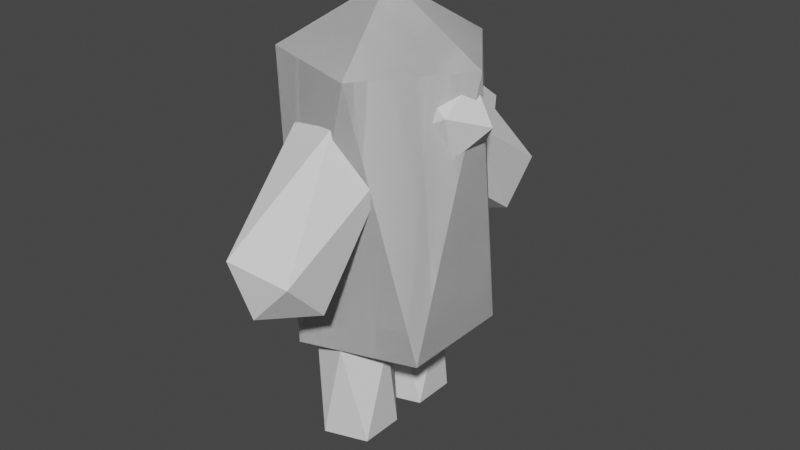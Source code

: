 # Source: Boss.blend  (saved by Blender 2.91.10; exported with 4.5.12 LTS)
import bpy
from mathutils import Matrix  # noqa: F401  (used for matrix-valued properties, if any)

bpy.ops.wm.read_factory_settings(use_empty=True)
scene = bpy.context.scene
scene.name = 'Scene'

# ---- collections
col_collection = bpy.data.collections.new('Collection'); scene.collection.children.link(col_collection)
col_collection_2 = bpy.data.collections.new('Collection 2'); scene.collection.children.link(col_collection_2)

# ---- world
world_world = bpy.data.worlds.new('World'); scene.world = world_world
world_world.use_nodes = True; world_world.node_tree.nodes.clear()
_N = world_world.node_tree.nodes; _L = world_world.node_tree.links
n0 = _N.new('ShaderNodeOutputWorld'); n0.name = 'World Output'; n0.location = (300, 300)
n1 = _N.new('ShaderNodeBackground'); n1.name = 'Background'; n1.location = (10, 300)
n1.inputs[0].default_value = (0.05088, 0.05088, 0.05088, 1.0)
_L.new(n1.outputs[0], n0.inputs[0])
n0.is_active_output = True
world_world.color = (0.05088, 0.05088, 0.05088)
world_world.use_sun_shadow = False
world_world.sun_shadow_jitter_overblur = 0.0

# ---- meshes
me_icosphere_001 = bpy.data.meshes.new('Icosphere.001')
me_icosphere_001.from_pydata([(0.0, 0.0, -1.0), (0.7236, -0.5257, -0.4472), (-0.2764, -0.8506, -0.4472), (-0.8944, 0.0, -0.4472), (-0.2764, 0.8506, -0.4472), (0.7236, 0.5257, -0.4472), (0.2764, -0.8506, 0.4472), (-0.7236, -0.5257, 0.4472), (-0.7236, 0.5257, 0.4472), (0.2764, 0.8506, 0.4472), (0.8944, 0.0, 0.4472), (0.0, 0.0, 1.0)], [], [(0, 1, 2), (1, 0, 5), (0, 2, 3), (0, 3, 4), (0, 4, 5), (1, 5, 10), (2, 1, 6), (3, 2, 7), (4, 3, 8), (5, 4, 9), (1, 10, 6), (2, 6, 7), (3, 7, 8), (4, 8, 9), (5, 9, 10), (6, 10, 11), (7, 6, 11), (8, 7, 11), (9, 8, 11), (10, 9, 11)])
_uv = me_icosphere_001.uv_layers.new(name='UVMap')
_uv.uv.foreach_set('vector', [0.8182, 0.0, 0.7273, 0.1575, 0.9091, 0.1575, 0.7273, 0.1575, 0.6364, 0.0, 0.5455, 0.1575, 0.09091, 0.0, 0.0, 0.1575, 0.1818, 0.1575, 0.2727, 0.0, 0.1818, 0.1575, 0.3636, 0.1575, 0.4545, 0.0, 0.3636, 0.1575, 0.5455, 0.1575, 0.7273, 0.1575, 0.5455, 0.1575, 0.6364, 0.3149, 0.9091, 0.1575, 0.7273, 0.1575, 0.8182, 0.3149, 0.1818, 0.1575, 0.0, 0.1575, 0.09091, 0.3149, 0.3636, 0.1575, 0.1818, 0.1575, 0.2727, 0.3149, 0.5455, 0.1575, 0.3636, 0.1575, 0.4545, 0.3149, 0.7273, 0.1575, 0.6364, 0.3149, 0.8182, 0.3149, 0.9091, 0.1575, 0.8182, 0.3149, 1.0, 0.3149, 0.1818, 0.1575, 0.09091, 0.3149, 0.2727, 0.3149, 0.3636, 0.1575, 0.2727, 0.3149, 0.4545, 0.3149, 0.5455, 0.1575, 0.4545, 0.3149, 0.6364, 0.3149, 0.8182, 0.3149, 0.6364, 0.3149, 0.7273, 0.4724, 1.0, 0.3149, 0.8182, 0.3149, 0.9091, 0.4724, 0.2727, 0.3149, 0.09091, 0.3149, 0.1818, 0.4724, 0.4545, 0.3149, 0.2727, 0.3149, 0.3636, 0.4724, 0.6364, 0.3149, 0.4545, 0.3149, 0.5455, 0.4724])
me_icosphere_001.use_remesh_fix_poles = True
me_icosphere_001.use_remesh_preserve_attributes = False
me_icosphere_001.use_mirror_vertex_groups = False
me_icosphere_001.update()
me_icosphere = bpy.data.meshes.new('Icosphere')
me_icosphere.from_pydata([(-5.184e-09, 3.087e-08, 0.4435), (0.4634, -0.3367, 0.7975), (-0.177, -0.5448, 0.7975), (-0.5728, 3.087e-08, 0.7975), (-0.177, 0.5448, 0.7975), (0.4634, 0.3367, 0.7975), (0.177, -0.5448, 2.341), (-0.4634, -0.3367, 2.341), (-0.4634, 0.3367, 2.341), (0.177, 0.5448, 2.341), (0.5728, 3.087e-08, 2.341), (-5.184e-09, 3.087e-08, 0.4435), (0.5728, 3.087e-08, 2.341), (0.177, -0.5448, 2.341), (-0.4634, -0.3367, 2.341), (-0.4634, 0.3367, 2.341), (0.177, 0.5448, 2.341), (-5.184e-09, 3.087e-08, 2.695), (0.4634, -0.3367, 0.7975), (-0.177, -0.5448, 0.7975), (-0.5728, 3.087e-08, 0.7975), (-0.177, 0.5448, 0.7975), (0.4634, 0.3367, 0.7975), (0.177, -0.5448, 2.341), (-0.4634, -0.3367, 2.341), (-0.4634, 0.3367, 2.341), (0.177, 0.5448, 2.341), (0.5728, 3.087e-08, 2.341), (0.5728, 3.087e-08, 2.341), (0.177, -0.5448, 2.341), (-0.4634, -0.3367, 2.341), (-0.4634, 0.3367, 2.341), (0.177, 0.5448, 2.341), (-5.184e-09, 3.087e-08, 2.695), (-9.677e-08, 0.2071, 2.022), (0.08912, 0.5263, 2.093), (-0.2333, 0.453, 2.018), (-0.2333, 0.2158, 1.776), (0.08912, 0.1425, 1.701), (0.2884, 0.3344, 1.897), (0.2884, 0.3344, 1.897), (0.08912, 0.5263, 2.093), (-0.2333, 0.453, 2.018), (-0.2333, 0.2158, 1.776), (0.08912, 0.1425, 1.701), (0.2333, 1.008, 1.474), (-0.08912, 1.082, 1.549), (-0.2884, 0.8898, 1.353), (-0.08912, 0.6978, 1.157), (0.2333, 0.7711, 1.232), (-9.677e-08, 1.017, 1.229), (-0.04375, 0.2342, 0.9065), (0.02445, 0.4441, 0.7701), (-0.2223, 0.3639, 0.7701), (-0.2223, 0.1044, 0.7701), (0.02445, 0.02426, 0.7701), (0.177, 0.2342, 0.7701), (0.177, 0.2342, 0.7701), (0.02445, 0.4441, 0.7701), (-0.2223, 0.3639, 0.7701), (-0.2223, 0.1044, 0.7701), (0.02445, 0.02426, 0.7701), (0.1348, 0.3639, 0.1752), (-0.112, 0.4441, 0.1752), (-0.2645, 0.2342, 0.1752), (-0.112, 0.02426, 0.1752), (0.1348, 0.1044, 0.1752), (-0.04375, 0.2342, 0.03882), (-5.184e-09, 3.087e-08, 0.4435), (0.4634, -0.3367, 0.7975), (-0.177, -0.5448, 0.7975), (-0.5728, 3.087e-08, 0.7975), (-0.177, 0.5448, 0.7975), (0.4634, 0.3367, 0.7975), (0.177, -0.5448, 2.341), (-0.4634, -0.3367, 2.341), (-0.4634, 0.3367, 2.341), (0.177, 0.5448, 2.341), (0.5728, 3.087e-08, 2.341), (0.5728, 3.087e-08, 2.341), (0.177, -0.5448, 2.341), (-0.4634, -0.3367, 2.341), (-0.4634, 0.3367, 2.341), (0.177, 0.5448, 2.341), (-5.184e-09, 3.087e-08, 2.695)], [], [(0, 1, 2), (1, 0, 5), (0, 2, 3), (0, 3, 4), (0, 4, 5), (1, 5, 10), (2, 1, 6), (3, 2, 7), (4, 3, 8), (5, 4, 9), (1, 10, 6), (2, 6, 7), (3, 7, 8), (4, 8, 9), (5, 9, 10), (7, 6, 13, 14), (9, 8, 15, 16), (6, 10, 12, 13), (8, 7, 14, 15), (10, 9, 16, 12), (13, 12, 17), (14, 13, 17), (15, 14, 17), (16, 15, 17), (12, 16, 17), (11, 18, 19), (18, 11, 22), (11, 19, 20), (11, 20, 21), (11, 21, 22), (18, 22, 27), (19, 18, 23), (20, 19, 24), (21, 20, 25), (22, 21, 26), (18, 27, 23), (19, 23, 24), (20, 24, 25), (21, 25, 26), (22, 26, 27), (24, 23, 29, 30), (26, 25, 31, 32), (23, 27, 28, 29), (25, 24, 30, 31), (27, 26, 32, 28), (29, 28, 33), (30, 29, 33), (31, 30, 33), (32, 31, 33), (28, 32, 33), (39, 35, 34), (35, 36, 34), (36, 37, 34), (37, 38, 34), (38, 39, 34), (40, 41, 35, 39), (42, 43, 37, 36), (44, 40, 39, 38), (41, 42, 36, 35), (43, 44, 38, 37), (45, 41, 40), (46, 42, 41), (47, 43, 42), (48, 44, 43), (49, 40, 44), (45, 46, 41), (46, 47, 42), (47, 48, 43), (48, 49, 44), (49, 45, 40), (50, 46, 45), (50, 47, 46), (50, 48, 47), (49, 50, 45), (50, 49, 48), (52, 53, 51), (54, 55, 51), (53, 54, 51), (56, 52, 51), (61, 57, 56, 55), (59, 60, 54, 53), (57, 58, 52, 56), (55, 56, 51), (65, 61, 60), (64, 60, 59), (58, 59, 53, 52), (63, 59, 58), (66, 57, 61), (60, 61, 55, 54), (62, 58, 57), (65, 66, 61), (62, 63, 58), (64, 65, 60), (66, 62, 57), (63, 64, 59), (66, 67, 62), (67, 63, 62), (67, 66, 65), (67, 65, 64), (67, 64, 63), (68, 69, 70), (69, 68, 73), (68, 70, 71), (68, 71, 72), (68, 72, 73), (69, 73, 78), (70, 69, 74), (71, 70, 75), (72, 71, 76), (73, 72, 77), (69, 78, 74), (70, 74, 75), (71, 75, 76), (72, 76, 77), (73, 77, 78), (75, 74, 80, 81), (77, 76, 82, 83), (74, 78, 79, 80), (76, 75, 81, 82), (78, 77, 83, 79), (80, 79, 84), (81, 80, 84), (82, 81, 84), (83, 82, 84), (79, 83, 84)])
_uv = me_icosphere.uv_layers.new(name='UVMap')
_uv.uv.foreach_set('vector', [0.8182, 0.0, 0.7273, 0.1575, 0.9091, 0.1575, 0.7273, 0.1575, 0.6364, 0.0, 0.5455, 0.1575, 0.09091, 0.0, 0.0, 0.1575, 0.1818, 0.1575, 0.2727, 0.0, 0.1818, 0.1575, 0.3636, 0.1575, 0.4545, 0.0, 0.3636, 0.1575, 0.5455, 0.1575, 0.7273, 0.1575, 0.5455, 0.1575, 0.6364, 0.3149, 0.9091, 0.1575, 0.7273, 0.1575, 0.8182, 0.3149, 0.1818, 0.1575, 0.0, 0.1575, 0.09091, 0.3149, 0.3636, 0.1575, 0.1818, 0.1575, 0.2727, 0.3149, 0.5455, 0.1575, 0.3636, 0.1575, 0.4545, 0.3149, 0.7273, 0.1575, 0.6364, 0.3149, 0.8182, 0.3149, 0.9091, 0.1575, 0.8182, 0.3149, 1.0, 0.3149, 0.1818, 0.1575, 0.09091, 0.3149, 0.2727, 0.3149, 0.3636, 0.1575, 0.2727, 0.3149, 0.4545, 0.3149, 0.5455, 0.1575, 0.4545, 0.3149, 0.6364, 0.3149, 1.0, 0.3149, 0.8182, 0.3149, 0.8182, 0.3149, 1.0, 0.3149, 0.4545, 0.3149, 0.2727, 0.3149, 0.2727, 0.3149, 0.4545, 0.3149, 0.8182, 0.3149, 0.6364, 0.3149, 0.6364, 0.3149, 0.8182, 0.3149, 0.2727, 0.3149, 0.09091, 0.3149, 0.09091, 0.3149, 0.2727, 0.3149, 0.6364, 0.3149, 0.4545, 0.3149, 0.4545, 0.3149, 0.6364, 0.3149, 0.8182, 0.3149, 0.6364, 0.3149, 0.7273, 0.4724, 1.0, 0.3149, 0.8182, 0.3149, 0.9091, 0.4724, 0.2727, 0.3149, 0.09091, 0.3149, 0.1818, 0.4724, 0.4545, 0.3149, 0.2727, 0.3149, 0.3636, 0.4724, 0.6364, 0.3149, 0.4545, 0.3149, 0.5455, 0.4724, 0.8182, 0.0, 0.7273, 0.1575, 0.9091, 0.1575, 0.7273, 0.1575, 0.6364, 0.0, 0.5455, 0.1575, 0.09091, 0.0, 0.0, 0.1575, 0.1818, 0.1575, 0.2727, 0.0, 0.1818, 0.1575, 0.3636, 0.1575, 0.4545, 0.0, 0.3636, 0.1575, 0.5455, 0.1575, 0.7273, 0.1575, 0.5455, 0.1575, 0.6364, 0.3149, 0.9091, 0.1575, 0.7273, 0.1575, 0.8182, 0.3149, 0.1818, 0.1575, 0.0, 0.1575, 0.09091, 0.3149, 0.3636, 0.1575, 0.1818, 0.1575, 0.2727, 0.3149, 0.5455, 0.1575, 0.3636, 0.1575, 0.4545, 0.3149, 0.7273, 0.1575, 0.6364, 0.3149, 0.8182, 0.3149, 0.9091, 0.1575, 0.8182, 0.3149, 1.0, 0.3149, 0.1818, 0.1575, 0.09091, 0.3149, 0.2727, 0.3149, 0.3636, 0.1575, 0.2727, 0.3149, 0.4545, 0.3149, 0.5455, 0.1575, 0.4545, 0.3149, 0.6364, 0.3149, 1.0, 0.3149, 0.8182, 0.3149, 0.8182, 0.3149, 1.0, 0.3149, 0.4545, 0.3149, 0.2727, 0.3149, 0.2727, 0.3149, 0.4545, 0.3149, 0.8182, 0.3149, 0.6364, 0.3149, 0.6364, 0.3149, 0.8182, 0.3149, 0.2727, 0.3149, 0.09091, 0.3149, 0.09091, 0.3149, 0.2727, 0.3149, 0.6364, 0.3149, 0.4545, 0.3149, 0.4545, 0.3149, 0.6364, 0.3149, 0.8182, 0.3149, 0.6364, 0.3149, 0.7273, 0.4724, 1.0, 0.3149, 0.8182, 0.3149, 0.9091, 0.4724, 0.2727, 0.3149, 0.09091, 0.3149, 0.1818, 0.4724, 0.4545, 0.3149, 0.2727, 0.3149, 0.3636, 0.4724, 0.6364, 0.3149, 0.4545, 0.3149, 0.5455, 0.4724, 0.6364, 0.3149, 0.4545, 0.3149, 0.5455, 0.4724, 0.4545, 0.3149, 0.2727, 0.3149, 0.3636, 0.4724, 0.2727, 0.3149, 0.09091, 0.3149, 0.1818, 0.4724, 1.0, 0.3149, 0.8182, 0.3149, 0.9091, 0.4724, 0.8182, 0.3149, 0.6364, 0.3149, 0.7273, 0.4724, 0.6364, 0.3149, 0.4545, 0.3149, 0.4545, 0.3149, 0.6364, 0.3149, 0.2727, 0.3149, 0.09091, 0.3149, 0.09091, 0.3149, 0.2727, 0.3149, 0.8182, 0.3149, 0.6364, 0.3149, 0.6364, 0.3149, 0.8182, 0.3149, 0.4545, 0.3149, 0.2727, 0.3149, 0.2727, 0.3149, 0.4545, 0.3149, 1.0, 0.3149, 0.8182, 0.3149, 0.8182, 0.3149, 1.0, 0.3149, 0.5455, 0.1575, 0.4545, 0.3149, 0.6364, 0.3149, 0.3636, 0.1575, 0.2727, 0.3149, 0.4545, 0.3149, 0.1818, 0.1575, 0.09091, 0.3149, 0.2727, 0.3149, 0.9091, 0.1575, 0.8182, 0.3149, 1.0, 0.3149, 0.7273, 0.1575, 0.6364, 0.3149, 0.8182, 0.3149, 0.5455, 0.1575, 0.3636, 0.1575, 0.4545, 0.3149, 0.3636, 0.1575, 0.1818, 0.1575, 0.2727, 0.3149, 0.1818, 0.1575, 0.0, 0.1575, 0.09091, 0.3149, 0.9091, 0.1575, 0.7273, 0.1575, 0.8182, 0.3149, 0.7273, 0.1575, 0.5455, 0.1575, 0.6364, 0.3149, 0.4545, 0.0, 0.3636, 0.1575, 0.5455, 0.1575, 0.2727, 0.0, 0.1818, 0.1575, 0.3636, 0.1575, 0.09091, 0.0, 0.0, 0.1575, 0.1818, 0.1575, 0.7273, 0.1575, 0.6364, 0.0, 0.5455, 0.1575, 0.8182, 0.0, 0.7273, 0.1575, 0.9091, 0.1575, 0.4545, 0.3149, 0.2727, 0.3149, 0.3636, 0.4724, 1.0, 0.3149, 0.8182, 0.3149, 0.9091, 0.4724, 0.2727, 0.3149, 0.09091, 0.3149, 0.1818, 0.4724, 0.6364, 0.3149, 0.4545, 0.3149, 0.5455, 0.4724, 0.8182, 0.3149, 0.6364, 0.3149, 0.6364, 0.3149, 0.8182, 0.3149, 0.2727, 0.3149, 0.09091, 0.3149, 0.09091, 0.3149, 0.2727, 0.3149, 0.6364, 0.3149, 0.4545, 0.3149, 0.4545, 0.3149, 0.6364, 0.3149, 0.8182, 0.3149, 0.6364, 0.3149, 0.7273, 0.4724, 0.9091, 0.1575, 0.8182, 0.3149, 1.0, 0.3149, 0.1818, 0.1575, 0.09091, 0.3149, 0.2727, 0.3149, 0.4545, 0.3149, 0.2727, 0.3149, 0.2727, 0.3149, 0.4545, 0.3149, 0.3636, 0.1575, 0.2727, 0.3149, 0.4545, 0.3149, 0.7273, 0.1575, 0.6364, 0.3149, 0.8182, 0.3149, 1.0, 0.3149, 0.8182, 0.3149, 0.8182, 0.3149, 1.0, 0.3149, 0.5455, 0.1575, 0.4545, 0.3149, 0.6364, 0.3149, 0.9091, 0.1575, 0.7273, 0.1575, 0.8182, 0.3149, 0.5455, 0.1575, 0.3636, 0.1575, 0.4545, 0.3149, 0.1818, 0.1575, 0.0, 0.1575, 0.09091, 0.3149, 0.7273, 0.1575, 0.5455, 0.1575, 0.6364, 0.3149, 0.3636, 0.1575, 0.1818, 0.1575, 0.2727, 0.3149, 0.7273, 0.1575, 0.6364, 0.0, 0.5455, 0.1575, 0.4545, 0.0, 0.3636, 0.1575, 0.5455, 0.1575, 0.8182, 0.0, 0.7273, 0.1575, 0.9091, 0.1575, 0.09091, 0.0, 0.0, 0.1575, 0.1818, 0.1575, 0.2727, 0.0, 0.1818, 0.1575, 0.3636, 0.1575, 0.8182, 0.0, 0.7273, 0.1575, 0.9091, 0.1575, 0.7273, 0.1575, 0.6364, 0.0, 0.5455, 0.1575, 0.09091, 0.0, 0.0, 0.1575, 0.1818, 0.1575, 0.2727, 0.0, 0.1818, 0.1575, 0.3636, 0.1575, 0.4545, 0.0, 0.3636, 0.1575, 0.5455, 0.1575, 0.7273, 0.1575, 0.5455, 0.1575, 0.6364, 0.3149, 0.9091, 0.1575, 0.7273, 0.1575, 0.8182, 0.3149, 0.1818, 0.1575, 0.0, 0.1575, 0.09091, 0.3149, 0.3636, 0.1575, 0.1818, 0.1575, 0.2727, 0.3149, 0.5455, 0.1575, 0.3636, 0.1575, 0.4545, 0.3149, 0.7273, 0.1575, 0.6364, 0.3149, 0.8182, 0.3149, 0.9091, 0.1575, 0.8182, 0.3149, 1.0, 0.3149, 0.1818, 0.1575, 0.09091, 0.3149, 0.2727, 0.3149, 0.3636, 0.1575, 0.2727, 0.3149, 0.4545, 0.3149, 0.5455, 0.1575, 0.4545, 0.3149, 0.6364, 0.3149, 1.0, 0.3149, 0.8182, 0.3149, 0.8182, 0.3149, 1.0, 0.3149, 0.4545, 0.3149, 0.2727, 0.3149, 0.2727, 0.3149, 0.4545, 0.3149, 0.8182, 0.3149, 0.6364, 0.3149, 0.6364, 0.3149, 0.8182, 0.3149, 0.2727, 0.3149, 0.09091, 0.3149, 0.09091, 0.3149, 0.2727, 0.3149, 0.6364, 0.3149, 0.4545, 0.3149, 0.4545, 0.3149, 0.6364, 0.3149, 0.8182, 0.3149, 0.6364, 0.3149, 0.7273, 0.4724, 1.0, 0.3149, 0.8182, 0.3149, 0.9091, 0.4724, 0.2727, 0.3149, 0.09091, 0.3149, 0.1818, 0.4724, 0.4545, 0.3149, 0.2727, 0.3149, 0.3636, 0.4724, 0.6364, 0.3149, 0.4545, 0.3149, 0.5455, 0.4724])
me_icosphere.use_remesh_fix_poles = True
me_icosphere.use_remesh_preserve_attributes = False
me_icosphere.use_mirror_vertex_groups = False
me_icosphere.update()

# ---- objects
ob_icosphere_001 = bpy.data.objects.new('Icosphere.001', me_icosphere_001)
ob_icosphere = bpy.data.objects.new('Icosphere', me_icosphere)

# ---- transforms, parenting, visibility, modifiers, constraints
ob_icosphere_001.location = (0.4035, 0.0009067, 2.087)
ob_icosphere_001.rotation_euler = (-0.0, -2.631, -0.0)
ob_icosphere_001.scale = (0.2433, 0.2433, 0.2433)
ob_icosphere_001.lineart.crease_threshold = 0.0
ob_icosphere.location = (0.0, 0.002053, 0.0)
ob_icosphere.lineart.crease_threshold = 0.0
_m = ob_icosphere.modifiers.new('Mirror', 'MIRROR')
_m.use_axis = (False, True, False)

# ---- collection membership
col_collection.objects.link(ob_icosphere_001)
col_collection_2.objects.link(ob_icosphere)

# ---- scene / render settings (as saved in the file)
scene.frame_start = 1; scene.frame_end = 250; scene.frame_set(1)
scene.render.engine = 'BLENDER_EEVEE_NEXT'
scene.cycles.use_denoising = False
scene.cycles.samples = 128
scene.cycles.sampling_pattern = 'TABULATED_SOBOL'
scene.cycles.use_adaptive_sampling = False
scene.cycles.use_light_tree = False
scene.view_settings.view_transform = 'Filmic'
bpy.context.view_layer.update()

# ---- added for rendering (the .blend has no active camera and no usable light): camera, sun
cam_auto = bpy.data.cameras.new('AutoCamera')
cam_auto.lens = 50.0
cam_auto.sensor_width = 36.0
cam_auto.clip_end = 1000.0
ob_auto_camera = bpy.data.objects.new('AutoCamera', cam_auto)
scene.collection.objects.link(ob_auto_camera)
ob_auto_camera.location = (3.45539, -4.06067, 4.07564)
ob_auto_camera.rotation_euler = (1.09748, -7.21219e-08, 0.694738)
scene.camera = ob_auto_camera
light_auto_sun = bpy.data.lights.new('AutoSun', 'SUN')
light_auto_sun.energy = 3.0
light_auto_sun.angle = 0.0523599
ob_auto_sun = bpy.data.objects.new('AutoSun', light_auto_sun)
scene.collection.objects.link(ob_auto_sun)
ob_auto_sun.rotation_euler = (0.872665, 0.174533, 0.523599)
bpy.context.view_layer.update()
